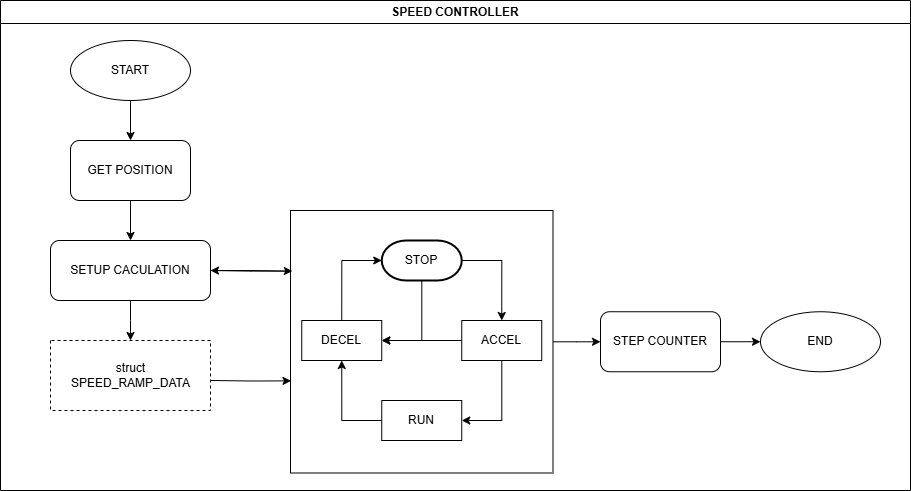

The diagram above was exported from draw.io. Its source (the exported page's mxGraphModel, read from the mxfile embedded in the PNG):
<mxGraphModel dx="1434" dy="777" grid="1" gridSize="10" guides="1" tooltips="1" connect="1" arrows="1" fold="1" page="1" pageScale="1" pageWidth="827" pageHeight="1169" math="0" shadow="0">
  <root>
    <mxCell id="WIyWlLk6GJQsqaUBKTNV-0" />
    <mxCell id="WIyWlLk6GJQsqaUBKTNV-1" parent="WIyWlLk6GJQsqaUBKTNV-0" />
    <mxCell id="LkF3jJNlx0MO0MArSq6l-46" style="edgeStyle=orthogonalEdgeStyle;rounded=0;orthogonalLoop=1;jettySize=auto;html=1;exitX=0.002;exitY=0.649;exitDx=0;exitDy=0;exitPerimeter=0;entryX=0.002;entryY=0.649;entryDx=0;entryDy=0;entryPerimeter=0;" edge="1" parent="WIyWlLk6GJQsqaUBKTNV-1" target="LkF3jJNlx0MO0MArSq6l-36">
      <mxGeometry relative="1" as="geometry">
        <mxPoint x="400" y="420" as="sourcePoint" />
      </mxGeometry>
    </mxCell>
    <mxCell id="LkF3jJNlx0MO0MArSq6l-51" value="" style="edgeStyle=orthogonalEdgeStyle;rounded=0;orthogonalLoop=1;jettySize=auto;html=1;" edge="1" parent="WIyWlLk6GJQsqaUBKTNV-1" source="LkF3jJNlx0MO0MArSq6l-36" target="LkF3jJNlx0MO0MArSq6l-50">
      <mxGeometry relative="1" as="geometry" />
    </mxCell>
    <mxCell id="LkF3jJNlx0MO0MArSq6l-36" value="" style="whiteSpace=wrap;html=1;aspect=fixed;" vertex="1" parent="WIyWlLk6GJQsqaUBKTNV-1">
      <mxGeometry x="480" y="250" width="262.5" height="262.5" as="geometry" />
    </mxCell>
    <mxCell id="LkF3jJNlx0MO0MArSq6l-3" value="" style="edgeStyle=orthogonalEdgeStyle;rounded=0;orthogonalLoop=1;jettySize=auto;html=1;" edge="1" parent="WIyWlLk6GJQsqaUBKTNV-1" source="LkF3jJNlx0MO0MArSq6l-1" target="LkF3jJNlx0MO0MArSq6l-2">
      <mxGeometry relative="1" as="geometry" />
    </mxCell>
    <mxCell id="LkF3jJNlx0MO0MArSq6l-1" value="START" style="ellipse;whiteSpace=wrap;html=1;" vertex="1" parent="WIyWlLk6GJQsqaUBKTNV-1">
      <mxGeometry x="260" y="80" width="120" height="60" as="geometry" />
    </mxCell>
    <mxCell id="LkF3jJNlx0MO0MArSq6l-5" value="" style="edgeStyle=orthogonalEdgeStyle;rounded=0;orthogonalLoop=1;jettySize=auto;html=1;" edge="1" parent="WIyWlLk6GJQsqaUBKTNV-1" source="LkF3jJNlx0MO0MArSq6l-2" target="LkF3jJNlx0MO0MArSq6l-4">
      <mxGeometry relative="1" as="geometry" />
    </mxCell>
    <mxCell id="LkF3jJNlx0MO0MArSq6l-2" value="GET POSITION" style="rounded=1;whiteSpace=wrap;html=1;" vertex="1" parent="WIyWlLk6GJQsqaUBKTNV-1">
      <mxGeometry x="260" y="180" width="120" height="60" as="geometry" />
    </mxCell>
    <mxCell id="LkF3jJNlx0MO0MArSq6l-12" style="edgeStyle=orthogonalEdgeStyle;rounded=0;orthogonalLoop=1;jettySize=auto;html=1;" edge="1" parent="WIyWlLk6GJQsqaUBKTNV-1" source="LkF3jJNlx0MO0MArSq6l-4">
      <mxGeometry relative="1" as="geometry">
        <mxPoint x="320" y="380" as="targetPoint" />
      </mxGeometry>
    </mxCell>
    <mxCell id="LkF3jJNlx0MO0MArSq6l-4" value="SETUP CACULATION" style="rounded=1;whiteSpace=wrap;html=1;" vertex="1" parent="WIyWlLk6GJQsqaUBKTNV-1">
      <mxGeometry x="240" y="280" width="160" height="60" as="geometry" />
    </mxCell>
    <mxCell id="LkF3jJNlx0MO0MArSq6l-9" value="" style="group" vertex="1" connectable="0" parent="WIyWlLk6GJQsqaUBKTNV-1">
      <mxGeometry x="240" y="380" width="160" height="70" as="geometry" />
    </mxCell>
    <mxCell id="LkF3jJNlx0MO0MArSq6l-7" value="" style="endArrow=none;dashed=1;html=1;rounded=0;" edge="1" parent="LkF3jJNlx0MO0MArSq6l-9">
      <mxGeometry width="50" height="50" relative="1" as="geometry">
        <mxPoint as="sourcePoint" />
        <mxPoint as="targetPoint" />
        <Array as="points">
          <mxPoint y="70" />
          <mxPoint x="160" y="70" />
          <mxPoint x="160" />
        </Array>
      </mxGeometry>
    </mxCell>
    <mxCell id="LkF3jJNlx0MO0MArSq6l-8" value="struct&lt;div&gt;SPEED_RAMP_DATA&lt;/div&gt;" style="text;html=1;align=center;verticalAlign=middle;resizable=0;points=[];autosize=1;strokeColor=none;fillColor=none;" vertex="1" parent="LkF3jJNlx0MO0MArSq6l-9">
      <mxGeometry x="10" y="15" width="140" height="40" as="geometry" />
    </mxCell>
    <mxCell id="LkF3jJNlx0MO0MArSq6l-15" value="DECEL" style="rounded=0;whiteSpace=wrap;html=1;" vertex="1" parent="WIyWlLk6GJQsqaUBKTNV-1">
      <mxGeometry x="491.25" y="360" width="80" height="40" as="geometry" />
    </mxCell>
    <mxCell id="LkF3jJNlx0MO0MArSq6l-35" style="edgeStyle=orthogonalEdgeStyle;rounded=0;orthogonalLoop=1;jettySize=auto;html=1;exitX=0;exitY=0.5;exitDx=0;exitDy=0;entryX=0.5;entryY=1;entryDx=0;entryDy=0;" edge="1" parent="WIyWlLk6GJQsqaUBKTNV-1" source="LkF3jJNlx0MO0MArSq6l-16" target="LkF3jJNlx0MO0MArSq6l-15">
      <mxGeometry relative="1" as="geometry" />
    </mxCell>
    <mxCell id="LkF3jJNlx0MO0MArSq6l-16" value="RUN" style="rounded=0;whiteSpace=wrap;html=1;" vertex="1" parent="WIyWlLk6GJQsqaUBKTNV-1">
      <mxGeometry x="571.25" y="440" width="80" height="40" as="geometry" />
    </mxCell>
    <mxCell id="LkF3jJNlx0MO0MArSq6l-29" style="edgeStyle=orthogonalEdgeStyle;rounded=0;orthogonalLoop=1;jettySize=auto;html=1;entryX=1;entryY=0.5;entryDx=0;entryDy=0;" edge="1" parent="WIyWlLk6GJQsqaUBKTNV-1" source="LkF3jJNlx0MO0MArSq6l-17" target="LkF3jJNlx0MO0MArSq6l-15">
      <mxGeometry relative="1" as="geometry" />
    </mxCell>
    <mxCell id="LkF3jJNlx0MO0MArSq6l-34" style="edgeStyle=orthogonalEdgeStyle;rounded=0;orthogonalLoop=1;jettySize=auto;html=1;entryX=1;entryY=0.5;entryDx=0;entryDy=0;" edge="1" parent="WIyWlLk6GJQsqaUBKTNV-1" source="LkF3jJNlx0MO0MArSq6l-17" target="LkF3jJNlx0MO0MArSq6l-16">
      <mxGeometry relative="1" as="geometry" />
    </mxCell>
    <mxCell id="LkF3jJNlx0MO0MArSq6l-17" value="ACCEL" style="rounded=0;whiteSpace=wrap;html=1;" vertex="1" parent="WIyWlLk6GJQsqaUBKTNV-1">
      <mxGeometry x="651.25" y="360" width="80" height="40" as="geometry" />
    </mxCell>
    <mxCell id="LkF3jJNlx0MO0MArSq6l-31" style="edgeStyle=orthogonalEdgeStyle;rounded=0;orthogonalLoop=1;jettySize=auto;html=1;entryX=1;entryY=0.5;entryDx=0;entryDy=0;" edge="1" parent="WIyWlLk6GJQsqaUBKTNV-1" source="LkF3jJNlx0MO0MArSq6l-26" target="LkF3jJNlx0MO0MArSq6l-15">
      <mxGeometry relative="1" as="geometry" />
    </mxCell>
    <mxCell id="LkF3jJNlx0MO0MArSq6l-33" style="edgeStyle=orthogonalEdgeStyle;rounded=0;orthogonalLoop=1;jettySize=auto;html=1;entryX=0.5;entryY=0;entryDx=0;entryDy=0;" edge="1" parent="WIyWlLk6GJQsqaUBKTNV-1" source="LkF3jJNlx0MO0MArSq6l-26" target="LkF3jJNlx0MO0MArSq6l-17">
      <mxGeometry relative="1" as="geometry">
        <Array as="points">
          <mxPoint x="691.25" y="300" />
        </Array>
      </mxGeometry>
    </mxCell>
    <mxCell id="LkF3jJNlx0MO0MArSq6l-26" value="STOP" style="strokeWidth=2;html=1;shape=mxgraph.flowchart.terminator;whiteSpace=wrap;" vertex="1" parent="WIyWlLk6GJQsqaUBKTNV-1">
      <mxGeometry x="571.25" y="280" width="80" height="40" as="geometry" />
    </mxCell>
    <mxCell id="LkF3jJNlx0MO0MArSq6l-32" style="edgeStyle=orthogonalEdgeStyle;rounded=0;orthogonalLoop=1;jettySize=auto;html=1;exitX=0.5;exitY=0;exitDx=0;exitDy=0;entryX=0;entryY=0.5;entryDx=0;entryDy=0;entryPerimeter=0;" edge="1" parent="WIyWlLk6GJQsqaUBKTNV-1" source="LkF3jJNlx0MO0MArSq6l-15" target="LkF3jJNlx0MO0MArSq6l-26">
      <mxGeometry relative="1" as="geometry" />
    </mxCell>
    <mxCell id="LkF3jJNlx0MO0MArSq6l-38" style="edgeStyle=orthogonalEdgeStyle;rounded=0;orthogonalLoop=1;jettySize=auto;html=1;exitX=-0.002;exitY=0.231;exitDx=0;exitDy=0;entryX=1;entryY=0.5;entryDx=0;entryDy=0;exitPerimeter=0;" edge="1" parent="WIyWlLk6GJQsqaUBKTNV-1" source="LkF3jJNlx0MO0MArSq6l-36" target="LkF3jJNlx0MO0MArSq6l-4">
      <mxGeometry relative="1" as="geometry" />
    </mxCell>
    <mxCell id="LkF3jJNlx0MO0MArSq6l-40" style="edgeStyle=orthogonalEdgeStyle;rounded=0;orthogonalLoop=1;jettySize=auto;html=1;entryX=0.007;entryY=0.231;entryDx=0;entryDy=0;entryPerimeter=0;" edge="1" parent="WIyWlLk6GJQsqaUBKTNV-1" source="LkF3jJNlx0MO0MArSq6l-4" target="LkF3jJNlx0MO0MArSq6l-36">
      <mxGeometry relative="1" as="geometry" />
    </mxCell>
    <mxCell id="LkF3jJNlx0MO0MArSq6l-53" value="" style="edgeStyle=orthogonalEdgeStyle;rounded=0;orthogonalLoop=1;jettySize=auto;html=1;" edge="1" parent="WIyWlLk6GJQsqaUBKTNV-1" source="LkF3jJNlx0MO0MArSq6l-50" target="LkF3jJNlx0MO0MArSq6l-52">
      <mxGeometry relative="1" as="geometry" />
    </mxCell>
    <mxCell id="LkF3jJNlx0MO0MArSq6l-50" value="STEP COUNTER" style="rounded=1;whiteSpace=wrap;html=1;" vertex="1" parent="WIyWlLk6GJQsqaUBKTNV-1">
      <mxGeometry x="790" y="351.25" width="120" height="60" as="geometry" />
    </mxCell>
    <mxCell id="LkF3jJNlx0MO0MArSq6l-52" value="END" style="ellipse;whiteSpace=wrap;html=1;" vertex="1" parent="WIyWlLk6GJQsqaUBKTNV-1">
      <mxGeometry x="950" y="351.25" width="120" height="60" as="geometry" />
    </mxCell>
    <mxCell id="LkF3jJNlx0MO0MArSq6l-54" value="SPEED CONTROLLER" style="swimlane;whiteSpace=wrap;html=1;" vertex="1" parent="WIyWlLk6GJQsqaUBKTNV-1">
      <mxGeometry x="190" y="40" width="910" height="490" as="geometry" />
    </mxCell>
  </root>
</mxGraphModel>